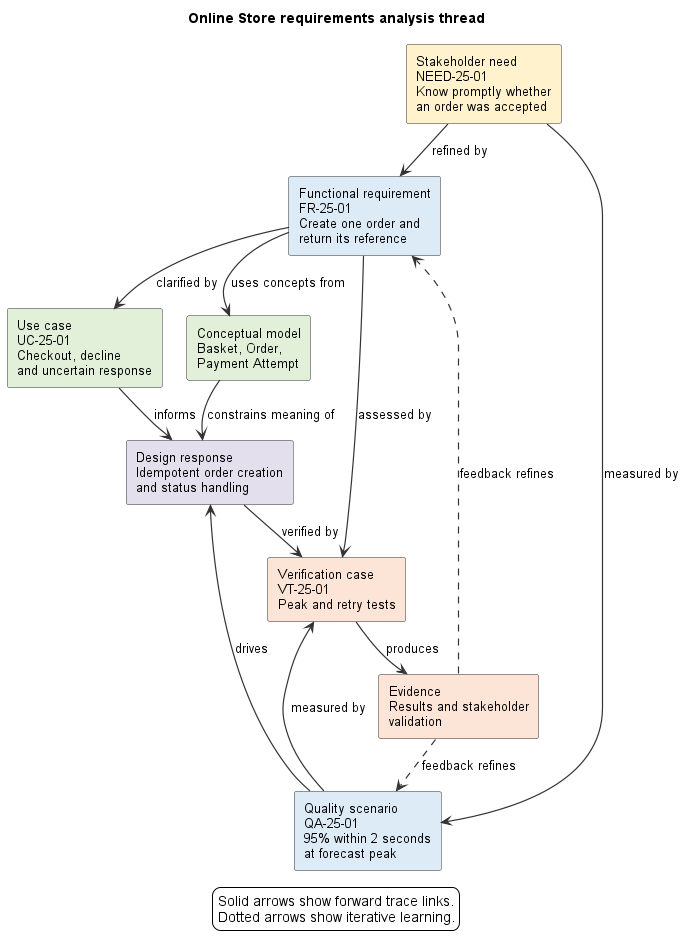

The diagram above was rendered by PlantUML. Its source (embedded in the PNG):
@startuml
!include ../../styles/plantuml-theme.puml
title Online Store requirements analysis thread
skinparam nodesep 24
skinparam ranksep 35
skinparam defaultFontSize 13

rectangle "Stakeholder need\nNEED-25-01\nKnow promptly whether\nan order was accepted" as N #FFF2CC
rectangle "Functional requirement\nFR-25-01\nCreate one order and\nreturn its reference" as FR #DDEBF7
rectangle "Quality scenario\nQA-25-01\n95% within 2 seconds\nat forecast peak" as QA #DDEBF7
rectangle "Use case\nUC-25-01\nCheckout, decline\nand uncertain response" as UC #E2F0D9
rectangle "Conceptual model\nBasket, Order,\nPayment Attempt" as CM #E2F0D9
rectangle "Design response\nIdempotent order creation\nand status handling" as DR #E4DFEC
rectangle "Verification case\nVT-25-01\nPeak and retry tests" as VT #FCE4D6
rectangle "Evidence\nResults and stakeholder\nvalidation" as EV #FCE4D6

N -down-> FR : refined by
N -down-> QA : measured by
FR --> UC : clarified by
FR --> CM : uses concepts from
QA --> DR : drives
UC --> DR : informs
CM --> DR : constrains meaning of
DR --> VT : verified by
FR --> VT : assessed by
QA --> VT : measured by
VT --> EV : produces
EV ..> FR : feedback refines
EV ..> QA : feedback refines

legend bottom
Solid arrows show forward trace links.
Dotted arrows show iterative learning.
endlegend
@enduml